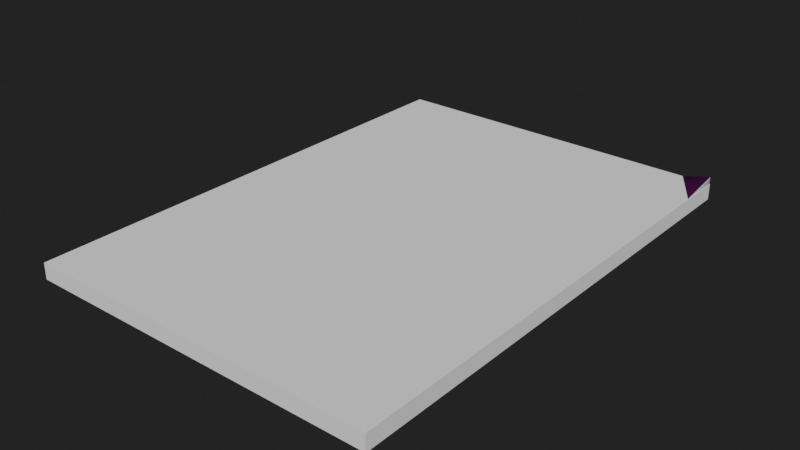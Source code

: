 # Source: Geneva_4.blend  (saved by Blender 2.90.8; exported with 4.5.12 LTS)
import bpy
from mathutils import Matrix  # noqa: F401  (used for matrix-valued properties, if any)

bpy.ops.wm.read_factory_settings(use_empty=True)
scene = bpy.context.scene
scene.name = 'Scene'

# ---- collections
col_collection = bpy.data.collections.new('Collection'); scene.collection.children.link(col_collection)

# ---- images (referenced by path relative to the original .blend; pixels are not part of the script)
import os
ASSET_DIR = os.environ.get("B2B_ASSET_DIR", "")  # directory of the original .blend (textures are referenced by path, not embedded)
HERE = os.path.dirname(os.path.abspath(__file__))  # packed textures are extracted next to this script under _unpacked/

def load_image(name, relpath, width, height, colorspace="sRGB"):
    """Load a texture the original file referenced (path relative to the .blend, or extracted next to this script)."""
    p = next((c for c in (os.path.join(HERE, relpath), os.path.join(ASSET_DIR, relpath)) if relpath and os.path.exists(c)), "")
    if p:
        img = bpy.data.images.load(p, check_existing=True)
        img.name = name
    else:  # same state as the original file: an image datablock whose file is absent (Cycles renders it pink)
        img = bpy.data.images.new(name, width, height)
        img.source = "FILE"
        img.filepath = "//" + (relpath or name)
    img.colorspace_settings.name = colorspace
    return img
img_geneva_tif = load_image('Geneva.tif', 'textures/Geneva.tif', 1024, 1024, 'sRGB')

# ---- materials (node trees are filled in below, after node groups)
mat_rastmat = bpy.data.materials.new('rastMat')
mat_border = bpy.data.materials.new('Border')

# ---- material node trees
mat_rastmat.use_nodes = True; mat_rastmat.node_tree.nodes.clear()
_N = mat_rastmat.node_tree.nodes; _L = mat_rastmat.node_tree.links
n0 = _N.new('ShaderNodeUVMap'); n0.name = 'UV Map'; n0.location = (-800, 200)
n0.uv_map = 'rastUVmap'
n1 = _N.new('ShaderNodeTexImage'); n1.name = 'Image Texture'; n1.location = (-400, 200)
n1.image = img_geneva_tif
n1.extension = 'CLIP'
n2 = _N.new('ShaderNodeBsdfPrincipled'); n2.name = 'Principled BSDF'; n2.location = (0, 200)
n2.distribution = 'GGX'
n2.subsurface_method = 'BURLEY'
n2.inputs[3].default_value = 1.45
n2.inputs[27].default_value = (0.0, 0.0, 0.0, 1.0)
n2.inputs[28].default_value = 1.0
n3 = _N.new('ShaderNodeOutputMaterial'); n3.name = 'Material Output'; n3.location = (400, 200)
_L.new(n0.outputs[0], n1.inputs[0])
_L.new(n1.outputs[0], n2.inputs[0])
_L.new(n2.outputs[0], n3.inputs[0])
n3.is_active_output = True
mat_border.use_nodes = True; mat_border.node_tree.nodes.clear()
_N = mat_border.node_tree.nodes; _L = mat_border.node_tree.links
n0 = _N.new('ShaderNodeBsdfPrincipled'); n0.name = 'Principled BSDF'; n0.location = (10, 300)
n0.distribution = 'GGX'
n0.subsurface_method = 'BURLEY'
n0.inputs[3].default_value = 1.45
n0.inputs[27].default_value = (0.0, 0.0, 0.0, 1.0)
n0.inputs[28].default_value = 1.0
n1 = _N.new('ShaderNodeOutputMaterial'); n1.name = 'Material Output'; n1.location = (300, 300)
_L.new(n0.outputs[0], n1.inputs[0])
n1.is_active_output = True

# ---- world
world_world = bpy.data.worlds.new('World'); scene.world = world_world
world_world.use_nodes = True; world_world.node_tree.nodes.clear()
_N = world_world.node_tree.nodes; _L = world_world.node_tree.links
n0 = _N.new('ShaderNodeOutputWorld'); n0.name = 'World Output'; n0.location = (300, 300)
n1 = _N.new('ShaderNodeBackground'); n1.name = 'Background'; n1.location = (10, 300)
n1.inputs[0].default_value = (0.01599, 0.01599, 0.01599, 1.0)
_L.new(n1.outputs[0], n0.inputs[0])
n0.is_active_output = True
world_world.color = (0.05088, 0.05088, 0.05088)
world_world.use_sun_shadow = False
world_world.sun_shadow_jitter_overblur = 0.0

# ---- meshes
me_export_google_sat_wm = bpy.data.meshes.new('EXPORT_GOOGLE_SAT_WM')
me_export_google_sat_wm.from_pydata([(-9145.0, 6258.0, 444.0), (7977.0, 6258.0, 428.3), (7977.0, -5972.0, 805.0), (-9145.0, -5972.0, 451.0), (-9145.0, 4729.0, 417.7), (-9145.0, 3201.0, 432.8), (-9145.0, 1672.0, 423.4), (-9145.0, 143.2, 410.9), (-9145.0, -1386.0, 405.5), (-9145.0, -2914.0, 403.0), (-9145.0, -4443.0, 445.4), (-7004.0, -5972.0, 405.0), (-4864.0, -5972.0, 408.0), (-2724.0, -5972.0, 417.3), (-583.8, -5972.0, 419.1), (1556.0, -5972.0, 424.0), (3697.0, -5972.0, 426.0), (5837.0, -5972.0, 446.7), (7977.0, -4443.0, 400.9), (7977.0, -2914.0, 400.0), (7977.0, -1386.0, 424.8), (7977.0, 143.2, 429.4), (7977.0, 1672.0, 429.2), (7977.0, 3201.0, 431.0), (7977.0, 4729.0, 463.7), (5837.0, 6258.0, 418.5), (3697.0, 6258.0, 370.0), (1556.0, 6258.0, 370.0), (-583.8, 6258.0, 426.9), (-2724.0, 6258.0, 421.0), (-4864.0, 6258.0, 428.1), (-7004.0, 6258.0, 433.2), (-7004.0, -4443.0, 446.3), (-4864.0, -4443.0, 401.5), (-2724.0, -4443.0, 404.1), (-583.8, -4443.0, 426.2), (1556.0, -4443.0, 417.9), (3697.0, -4443.0, 413.3), (5837.0, -4443.0, 396.3), (-7004.0, -2914.0, 421.3), (-4864.0, -2914.0, 426.9), (-2724.0, -2914.0, 395.3), (-583.8, -2914.0, 385.8), (1556.0, -2914.0, 397.5), (3697.0, -2914.0, 418.6), (5837.0, -2914.0, 408.5), (-7004.0, -1386.0, 421.7), (-4864.0, -1386.0, 420.4), (-2724.0, -1386.0, 427.9), (-583.8, -1386.0, 383.9), (1556.0, -1386.0, 421.0), (3697.0, -1386.0, 423.9), (5837.0, -1386.0, 423.9), (-7004.0, 143.2, 395.5), (-4864.0, 143.2, 419.2), (-2724.0, 143.2, 408.8), (-583.8, 143.2, 386.3), (1556.0, 143.2, 384.5), (3697.0, 143.2, 424.4), (5837.0, 143.2, 425.5), (-7004.0, 1672.0, 433.7), (-4864.0, 1672.0, 416.9), (-2724.0, 1672.0, 414.0), (-583.8, 1672.0, 396.8), (1556.0, 1672.0, 370.0), (3697.0, 1672.0, 445.1), (5837.0, 1672.0, 432.3), (-7004.0, 3201.0, 436.0), (-4864.0, 3201.0, 414.2), (-2724.0, 3201.0, 445.7), (-583.8, 3201.0, 404.0), (1556.0, 3201.0, 370.0), (3697.0, 3201.0, 383.6), (5837.0, 3201.0, 475.0), (-7004.0, 4729.0, 439.7), (-4864.0, 4729.0, 429.3), (-2724.0, 4729.0, 455.2), (-583.8, 4729.0, 446.3), (1556.0, 4729.0, 370.0), (3697.0, 4729.0, 370.0), (5837.0, 4729.0, 468.9), (-9145.0, 6258.0, -0.8007), (7977.0, 6258.0, -0.8007), (7977.0, -5972.0, -0.8007), (-9145.0, -5972.0, -0.8007), (-9145.0, 4729.0, -0.8007), (-9145.0, 3201.0, -0.8007), (-9145.0, 1672.0, -0.8007), (-9145.0, 143.2, -0.8007), (-9145.0, -1386.0, -0.8007), (-9145.0, -2914.0, -0.8007), (-9145.0, -4443.0, -0.8007), (-7004.0, -5972.0, -0.8007), (-4864.0, -5972.0, -0.8007), (-2724.0, -5972.0, -0.8007), (-583.8, -5972.0, -0.8007), (1556.0, -5972.0, -0.8007), (3697.0, -5972.0, -0.8007), (5837.0, -5972.0, -0.8007), (7977.0, -4443.0, -0.8007), (7977.0, -2914.0, -0.8007), (7977.0, -1386.0, -0.8007), (7977.0, 143.2, -0.8007), (7977.0, 1672.0, -0.8007), (7977.0, 3201.0, -0.8007), (7977.0, 4729.0, -0.8007), (5837.0, 6258.0, -0.8007), (3697.0, 6258.0, -0.8007), (1556.0, 6258.0, -0.8007), (-583.8, 6258.0, -0.8007), (-2724.0, 6258.0, -0.8007), (-4864.0, 6258.0, -0.8007), (-7004.0, 6258.0, -0.8007)], [], [(32, 33, 40, 39), (33, 34, 41, 40), (34, 35, 42, 41), (35, 36, 43, 42), (36, 37, 44, 43), (37, 38, 45, 44), (39, 40, 47, 46), (40, 41, 48, 47), (41, 42, 49, 48), (42, 43, 50, 49), (43, 44, 51, 50), (44, 45, 52, 51), (46, 47, 54, 53), (47, 48, 55, 54), (48, 49, 56, 55), (49, 50, 57, 56), (50, 51, 58, 57), (51, 52, 59, 58), (53, 54, 61, 60), (54, 55, 62, 61), (55, 56, 63, 62), (56, 57, 64, 63), (57, 58, 65, 64), (58, 59, 66, 65), (60, 61, 68, 67), (61, 62, 69, 68), (62, 63, 70, 69), (63, 64, 71, 70), (64, 65, 72, 71), (65, 66, 73, 72), (67, 68, 75, 74), (68, 69, 76, 75), (69, 70, 77, 76), (70, 71, 78, 77), (71, 72, 79, 78), (72, 73, 80, 79), (3, 11, 32, 10), (11, 12, 33, 32), (12, 13, 34, 33), (13, 14, 35, 34), (14, 15, 36, 35), (15, 16, 37, 36), (16, 17, 38, 37), (17, 2, 18, 38), (38, 18, 19, 45), (45, 19, 20, 52), (52, 20, 21, 59), (59, 21, 22, 66), (66, 22, 23, 73), (73, 23, 24, 80), (80, 24, 1, 25), (79, 80, 25, 26), (78, 79, 26, 27), (77, 78, 27, 28), (76, 77, 28, 29), (75, 76, 29, 30), (74, 75, 30, 31), (4, 74, 31, 0), (5, 67, 74, 4), (6, 60, 67, 5), (7, 53, 60, 6), (8, 46, 53, 7), (9, 39, 46, 8), (10, 32, 39, 9), (28, 27, 108, 109), (17, 16, 97, 98), (5, 4, 85, 86), (29, 28, 109, 110), (2, 17, 98, 83), (6, 5, 86, 87), (30, 29, 110, 111), (18, 2, 83, 99), (7, 6, 87, 88), (31, 30, 111, 112), (19, 18, 99, 100), (8, 7, 88, 89), (0, 31, 112, 81), (20, 19, 100, 101), (9, 8, 89, 90), (21, 20, 101, 102), (10, 9, 90, 91), (22, 21, 102, 103), (3, 10, 91, 84), (23, 22, 103, 104), (11, 3, 84, 92), (24, 23, 104, 105), (12, 11, 92, 93), (1, 24, 105, 82), (13, 12, 93, 94), (25, 1, 82, 106), (14, 13, 94, 95), (26, 25, 106, 107), (15, 14, 95, 96), (27, 26, 107, 108), (16, 15, 96, 97), (4, 0, 81, 85)])
me_export_google_sat_wm.polygons.foreach_set('use_smooth', [True] * 96)
me_export_google_sat_wm.polygons.foreach_set('material_index', [0, 0, 0, 0, 0, 0, 0, 0, 0, 0, 0, 0, 0, 0, 0, 0, 0, 0, 0, 0, 0, 0, 0, 0, 0, 0, 0, 0, 0, 0, 0, 0, 0, 0, 0, 0, 0, 0, 0, 0, 0, 0, 0, 0, 0, 0, 0, 0, 0, 0, 0, 0, 0, 0, 0, 0, 0, 0, 0, 0, 0, 0, 0, 0, 1, 1, 1, 1, 1, 1, 1, 1, 1, 1, 1, 1, 1, 1, 1, 1, 1, 1, 1, 1, 1, 1, 1, 1, 1, 1, 1, 1, 1, 1, 1, 1])
_uv = me_export_google_sat_wm.uv_layers.new(name='rastUVmap')
_uv.uv.foreach_set('vector', [0.125, 0.125, 0.25, 0.125, 0.25, 0.25, 0.125, 0.25, 0.25, 0.125, 0.375, 0.125, 0.375, 0.25, 0.25, 0.25, 0.375, 0.125, 0.5, 0.125, 0.5, 0.25, 0.375, 0.25, 0.5, 0.125, 0.625, 0.125, 0.625, 0.25, 0.5, 0.25, 0.625, 0.125, 0.75, 0.125, 0.75, 0.25, 0.625, 0.25, 0.75, 0.125, 0.875, 0.125, 0.875, 0.25, 0.75, 0.25, 0.125, 0.25, 0.25, 0.25, 0.25, 0.375, 0.125, 0.375, 0.25, 0.25, 0.375, 0.25, 0.375, 0.375, 0.25, 0.375, 0.375, 0.25, 0.5, 0.25, 0.5, 0.375, 0.375, 0.375, 0.5, 0.25, 0.625, 0.25, 0.625, 0.375, 0.5, 0.375, 0.625, 0.25, 0.75, 0.25, 0.75, 0.375, 0.625, 0.375, 0.75, 0.25, 0.875, 0.25, 0.875, 0.375, 0.75, 0.375, 0.125, 0.375, 0.25, 0.375, 0.25, 0.5, 0.125, 0.5, 0.25, 0.375, 0.375, 0.375, 0.375, 0.5, 0.25, 0.5, 0.375, 0.375, 0.5, 0.375, 0.5, 0.5, 0.375, 0.5, 0.5, 0.375, 0.625, 0.375, 0.625, 0.5, 0.5, 0.5, 0.625, 0.375, 0.75, 0.375, 0.75, 0.5, 0.625, 0.5, 0.75, 0.375, 0.875, 0.375, 0.875, 0.5, 0.75, 0.5, 0.125, 0.5, 0.25, 0.5, 0.25, 0.625, 0.125, 0.625, 0.25, 0.5, 0.375, 0.5, 0.375, 0.625, 0.25, 0.625, 0.375, 0.5, 0.5, 0.5, 0.5, 0.625, 0.375, 0.625, 0.5, 0.5, 0.625, 0.5, 0.625, 0.625, 0.5, 0.625, 0.625, 0.5, 0.75, 0.5, 0.75, 0.625, 0.625, 0.625, 0.75, 0.5, 0.875, 0.5, 0.875, 0.625, 0.75, 0.625, 0.125, 0.625, 0.25, 0.625, 0.25, 0.75, 0.125, 0.75, 0.25, 0.625, 0.375, 0.625, 0.375, 0.75, 0.25, 0.75, 0.375, 0.625, 0.5, 0.625, 0.5, 0.75, 0.375, 0.75, 0.5, 0.625, 0.625, 0.625, 0.625, 0.75, 0.5, 0.75, 0.625, 0.625, 0.75, 0.625, 0.75, 0.75, 0.625, 0.75, 0.75, 0.625, 0.875, 0.625, 0.875, 0.75, 0.75, 0.75, 0.125, 0.75, 0.25, 0.75, 0.25, 0.875, 0.125, 0.875, 0.25, 0.75, 0.375, 0.75, 0.375, 0.875, 0.25, 0.875, 0.375, 0.75, 0.5, 0.75, 0.5, 0.875, 0.375, 0.875, 0.5, 0.75, 0.625, 0.75, 0.625, 0.875, 0.5, 0.875, 0.625, 0.75, 0.75, 0.75, 0.75, 0.875, 0.625, 0.875, 0.75, 0.75, 0.875, 0.75, 0.875, 0.875, 0.75, 0.875, 2.394e-09, 2.321e-09, 0.125, 2.321e-09, 0.125, 0.125, 2.394e-09, 0.125, 0.125, 2.321e-09, 0.25, 2.321e-09, 0.25, 0.125, 0.125, 0.125, 0.25, 2.321e-09, 0.375, 2.321e-09, 0.375, 0.125, 0.25, 0.125, 0.375, 2.321e-09, 0.5, 2.321e-09, 0.5, 0.125, 0.375, 0.125, 0.5, 2.321e-09, 0.625, 2.321e-09, 0.625, 0.125, 0.5, 0.125, 0.625, 2.321e-09, 0.75, 2.321e-09, 0.75, 0.125, 0.625, 0.125, 0.75, 2.321e-09, 0.875, 2.321e-09, 0.875, 0.125, 0.75, 0.125, 0.875, 2.321e-09, 1.0, 2.321e-09, 1.0, 0.125, 0.875, 0.125, 0.875, 0.125, 1.0, 0.125, 1.0, 0.25, 0.875, 0.25, 0.875, 0.25, 1.0, 0.25, 1.0, 0.375, 0.875, 0.375, 0.875, 0.375, 1.0, 0.375, 1.0, 0.5, 0.875, 0.5, 0.875, 0.5, 1.0, 0.5, 1.0, 0.625, 0.875, 0.625, 0.875, 0.625, 1.0, 0.625, 1.0, 0.75, 0.875, 0.75, 0.875, 0.75, 1.0, 0.75, 1.0, 0.875, 0.875, 0.875, 0.875, 0.875, 1.0, 0.875, 1.0, 1.0, 0.875, 1.0, 0.75, 0.875, 0.875, 0.875, 0.875, 1.0, 0.75, 1.0, 0.625, 0.875, 0.75, 0.875, 0.75, 1.0, 0.625, 1.0, 0.5, 0.875, 0.625, 0.875, 0.625, 1.0, 0.5, 1.0, 0.375, 0.875, 0.5, 0.875, 0.5, 1.0, 0.375, 1.0, 0.25, 0.875, 0.375, 0.875, 0.375, 1.0, 0.25, 1.0, 0.125, 0.875, 0.25, 0.875, 0.25, 1.0, 0.125, 1.0, 2.394e-09, 0.875, 0.125, 0.875, 0.125, 1.0, 2.394e-09, 1.0, 2.394e-09, 0.75, 0.125, 0.75, 0.125, 0.875, 2.394e-09, 0.875, 2.394e-09, 0.625, 0.125, 0.625, 0.125, 0.75, 2.394e-09, 0.75, 2.394e-09, 0.5, 0.125, 0.5, 0.125, 0.625, 2.394e-09, 0.625, 2.394e-09, 0.375, 0.125, 0.375, 0.125, 0.5, 2.394e-09, 0.5, 2.394e-09, 0.25, 0.125, 0.25, 0.125, 0.375, 2.394e-09, 0.375, 2.394e-09, 0.125, 0.125, 0.125, 0.125, 0.25, 2.394e-09, 0.25, 0.5, 1.0, 0.625, 1.0, 0.625, 1.0, 0.5, 1.0, 0.875, 2.321e-09, 0.75, 2.321e-09, 0.75, 2.321e-09, 0.875, 2.321e-09, 2.394e-09, 0.75, 2.394e-09, 0.875, 2.394e-09, 0.875, 2.394e-09, 0.75, 0.375, 1.0, 0.5, 1.0, 0.5, 1.0, 0.375, 1.0, 1.0, 2.321e-09, 0.875, 2.321e-09, 0.875, 2.321e-09, 1.0, 2.321e-09, 2.394e-09, 0.625, 2.394e-09, 0.75, 2.394e-09, 0.75, 2.394e-09, 0.625, 0.25, 1.0, 0.375, 1.0, 0.375, 1.0, 0.25, 1.0, 1.0, 0.125, 1.0, 2.321e-09, 1.0, 2.321e-09, 1.0, 0.125, 2.394e-09, 0.5, 2.394e-09, 0.625, 2.394e-09, 0.625, 2.394e-09, 0.5, 0.125, 1.0, 0.25, 1.0, 0.25, 1.0, 0.125, 1.0, 1.0, 0.25, 1.0, 0.125, 1.0, 0.125, 1.0, 0.25, 2.394e-09, 0.375, 2.394e-09, 0.5, 2.394e-09, 0.5, 2.394e-09, 0.375, 2.394e-09, 1.0, 0.125, 1.0, 0.125, 1.0, 2.394e-09, 1.0, 1.0, 0.375, 1.0, 0.25, 1.0, 0.25, 1.0, 0.375, 2.394e-09, 0.25, 2.394e-09, 0.375, 2.394e-09, 0.375, 2.394e-09, 0.25, 1.0, 0.5, 1.0, 0.375, 1.0, 0.375, 1.0, 0.5, 2.394e-09, 0.125, 2.394e-09, 0.25, 2.394e-09, 0.25, 2.394e-09, 0.125, 1.0, 0.625, 1.0, 0.5, 1.0, 0.5, 1.0, 0.625, 2.394e-09, 2.321e-09, 2.394e-09, 0.125, 2.394e-09, 0.125, 2.394e-09, 2.321e-09, 1.0, 0.75, 1.0, 0.625, 1.0, 0.625, 1.0, 0.75, 0.125, 2.321e-09, 2.394e-09, 2.321e-09, 2.394e-09, 2.321e-09, 0.125, 2.321e-09, 1.0, 0.875, 1.0, 0.75, 1.0, 0.75, 1.0, 0.875, 0.25, 2.321e-09, 0.125, 2.321e-09, 0.125, 2.321e-09, 0.25, 2.321e-09, 1.0, 1.0, 1.0, 0.875, 1.0, 0.875, 1.0, 1.0, 0.375, 2.321e-09, 0.25, 2.321e-09, 0.25, 2.321e-09, 0.375, 2.321e-09, 0.875, 1.0, 1.0, 1.0, 1.0, 1.0, 0.875, 1.0, 0.5, 2.321e-09, 0.375, 2.321e-09, 0.375, 2.321e-09, 0.5, 2.321e-09, 0.75, 1.0, 0.875, 1.0, 0.875, 1.0, 0.75, 1.0, 0.625, 2.321e-09, 0.5, 2.321e-09, 0.5, 2.321e-09, 0.625, 2.321e-09, 0.625, 1.0, 0.75, 1.0, 0.75, 1.0, 0.625, 1.0, 0.75, 2.321e-09, 0.625, 2.321e-09, 0.625, 2.321e-09, 0.75, 2.321e-09, 2.394e-09, 0.875, 2.394e-09, 1.0, 2.394e-09, 1.0, 2.394e-09, 0.875])
_uv.active_render = True
_uv = me_export_google_sat_wm.uv_layers.new(name='demUVmap')
_uv.uv.foreach_set('vector', [0.1257, 0.1253, 0.2504, 0.1253, 0.2504, 0.2502, 0.1257, 0.2502, 0.2504, 0.1253, 0.3751, 0.1253, 0.3751, 0.2502, 0.2504, 0.2502, 0.3751, 0.1253, 0.4998, 0.1253, 0.4998, 0.2502, 0.3751, 0.2502, 0.4998, 0.1253, 0.6245, 0.1253, 0.6245, 0.2502, 0.4998, 0.2502, 0.6245, 0.1253, 0.7492, 0.1253, 0.7492, 0.2502, 0.6245, 0.2502, 0.7492, 0.1253, 0.8739, 0.1253, 0.8739, 0.2502, 0.7492, 0.2502, 0.1257, 0.2502, 0.2504, 0.2502, 0.2504, 0.375, 0.1257, 0.375, 0.2504, 0.2502, 0.3751, 0.2502, 0.3751, 0.375, 0.2504, 0.375, 0.3751, 0.2502, 0.4998, 0.2502, 0.4998, 0.375, 0.3751, 0.375, 0.4998, 0.2502, 0.6245, 0.2502, 0.6245, 0.375, 0.4998, 0.375, 0.6245, 0.2502, 0.7492, 0.2502, 0.7492, 0.375, 0.6245, 0.375, 0.7492, 0.2502, 0.8739, 0.2502, 0.8739, 0.375, 0.7492, 0.375, 0.1257, 0.375, 0.2504, 0.375, 0.2504, 0.4999, 0.1257, 0.4999, 0.2504, 0.375, 0.3751, 0.375, 0.3751, 0.4999, 0.2504, 0.4999, 0.3751, 0.375, 0.4998, 0.375, 0.4998, 0.4999, 0.3751, 0.4999, 0.4998, 0.375, 0.6245, 0.375, 0.6245, 0.4999, 0.4998, 0.4999, 0.6245, 0.375, 0.7492, 0.375, 0.7492, 0.4999, 0.6245, 0.4999, 0.7492, 0.375, 0.8739, 0.375, 0.8739, 0.4999, 0.7492, 0.4999, 0.1257, 0.4999, 0.2504, 0.4999, 0.2504, 0.6248, 0.1257, 0.6248, 0.2504, 0.4999, 0.3751, 0.4999, 0.3751, 0.6248, 0.2504, 0.6248, 0.3751, 0.4999, 0.4998, 0.4999, 0.4998, 0.6248, 0.3751, 0.6248, 0.4998, 0.4999, 0.6245, 0.4999, 0.6245, 0.6248, 0.4998, 0.6248, 0.6245, 0.4999, 0.7492, 0.4999, 0.7492, 0.6248, 0.6245, 0.6248, 0.7492, 0.4999, 0.8739, 0.4999, 0.8739, 0.6248, 0.7492, 0.6248, 0.1257, 0.6248, 0.2504, 0.6248, 0.2504, 0.7497, 0.1257, 0.7497, 0.2504, 0.6248, 0.3751, 0.6248, 0.3751, 0.7497, 0.2504, 0.7497, 0.3751, 0.6248, 0.4998, 0.6248, 0.4998, 0.7497, 0.3751, 0.7497, 0.4998, 0.6248, 0.6245, 0.6248, 0.6245, 0.7497, 0.4998, 0.7497, 0.6245, 0.6248, 0.7492, 0.6248, 0.7492, 0.7497, 0.6245, 0.7497, 0.7492, 0.6248, 0.8739, 0.6248, 0.8739, 0.7497, 0.7492, 0.7497, 0.1257, 0.7497, 0.2504, 0.7497, 0.2504, 0.8746, 0.1257, 0.8746, 0.2504, 0.7497, 0.3751, 0.7497, 0.3751, 0.8746, 0.2504, 0.8746, 0.3751, 0.7497, 0.4998, 0.7497, 0.4998, 0.8746, 0.3751, 0.8746, 0.4998, 0.7497, 0.6245, 0.7497, 0.6245, 0.8746, 0.4998, 0.8746, 0.6245, 0.7497, 0.7492, 0.7497, 0.7492, 0.8746, 0.6245, 0.8746, 0.7492, 0.7497, 0.8739, 0.7497, 0.8739, 0.8746, 0.7492, 0.8746, 0.0009572, 0.0004095, 0.1257, 0.0004095, 0.1257, 0.1253, 0.0009572, 0.1253, 0.1257, 0.0004095, 0.2504, 0.0004095, 0.2504, 0.1253, 0.1257, 0.1253, 0.2504, 0.0004095, 0.3751, 0.0004095, 0.3751, 0.1253, 0.2504, 0.1253, 0.3751, 0.0004095, 0.4998, 0.0004095, 0.4998, 0.1253, 0.3751, 0.1253, 0.4998, 0.0004095, 0.6245, 0.0004095, 0.6245, 0.1253, 0.4998, 0.1253, 0.6245, 0.0004095, 0.7492, 0.0004095, 0.7492, 0.1253, 0.6245, 0.1253, 0.7492, 0.0004095, 0.8739, 0.0004095, 0.8739, 0.1253, 0.7492, 0.1253, 0.8739, 0.0004095, 0.9986, 0.0004095, 0.9986, 0.1253, 0.8739, 0.1253, 0.8739, 0.1253, 0.9986, 0.1253, 0.9986, 0.2502, 0.8739, 0.2502, 0.8739, 0.2502, 0.9986, 0.2502, 0.9986, 0.375, 0.8739, 0.375, 0.8739, 0.375, 0.9986, 0.375, 0.9986, 0.4999, 0.8739, 0.4999, 0.8739, 0.4999, 0.9986, 0.4999, 0.9986, 0.6248, 0.8739, 0.6248, 0.8739, 0.6248, 0.9986, 0.6248, 0.9986, 0.7497, 0.8739, 0.7497, 0.8739, 0.7497, 0.9986, 0.7497, 0.9986, 0.8746, 0.8739, 0.8746, 0.8739, 0.8746, 0.9986, 0.8746, 0.9986, 0.9994, 0.8739, 0.9994, 0.7492, 0.8746, 0.8739, 0.8746, 0.8739, 0.9994, 0.7492, 0.9994, 0.6245, 0.8746, 0.7492, 0.8746, 0.7492, 0.9994, 0.6245, 0.9994, 0.4998, 0.8746, 0.6245, 0.8746, 0.6245, 0.9994, 0.4998, 0.9994, 0.3751, 0.8746, 0.4998, 0.8746, 0.4998, 0.9994, 0.3751, 0.9994, 0.2504, 0.8746, 0.3751, 0.8746, 0.3751, 0.9994, 0.2504, 0.9994, 0.1257, 0.8746, 0.2504, 0.8746, 0.2504, 0.9994, 0.1257, 0.9994, 0.0009572, 0.8746, 0.1257, 0.8746, 0.1257, 0.9994, 0.0009572, 0.9994, 0.0009572, 0.7497, 0.1257, 0.7497, 0.1257, 0.8746, 0.0009572, 0.8746, 0.0009572, 0.6248, 0.1257, 0.6248, 0.1257, 0.7497, 0.0009572, 0.7497, 0.0009572, 0.4999, 0.1257, 0.4999, 0.1257, 0.6248, 0.0009572, 0.6248, 0.0009572, 0.375, 0.1257, 0.375, 0.1257, 0.4999, 0.0009572, 0.4999, 0.0009572, 0.2502, 0.1257, 0.2502, 0.1257, 0.375, 0.0009572, 0.375, 0.0009572, 0.1253, 0.1257, 0.1253, 0.1257, 0.2502, 0.0009572, 0.2502, 0.4998, 0.9994, 0.6245, 0.9994, 0.6245, 0.9994, 0.4998, 0.9994, 0.8739, 0.0004095, 0.7492, 0.0004095, 0.7492, 0.0004095, 0.8739, 0.0004095, 0.0009572, 0.7497, 0.0009572, 0.8746, 0.0009572, 0.8746, 0.0009572, 0.7497, 0.3751, 0.9994, 0.4998, 0.9994, 0.4998, 0.9994, 0.3751, 0.9994, 0.9986, 0.0004095, 0.8739, 0.0004095, 0.8739, 0.0004095, 0.9986, 0.0004095, 0.0009572, 0.6248, 0.0009572, 0.7497, 0.0009572, 0.7497, 0.0009572, 0.6248, 0.2504, 0.9994, 0.3751, 0.9994, 0.3751, 0.9994, 0.2504, 0.9994, 0.9986, 0.1253, 0.9986, 0.0004095, 0.9986, 0.0004095, 0.9986, 0.1253, 0.0009572, 0.4999, 0.0009572, 0.6248, 0.0009572, 0.6248, 0.0009572, 0.4999, 0.1257, 0.9994, 0.2504, 0.9994, 0.2504, 0.9994, 0.1257, 0.9994, 0.9986, 0.2502, 0.9986, 0.1253, 0.9986, 0.1253, 0.9986, 0.2502, 0.0009572, 0.375, 0.0009572, 0.4999, 0.0009572, 0.4999, 0.0009572, 0.375, 0.0009572, 0.9994, 0.1257, 0.9994, 0.1257, 0.9994, 0.0009572, 0.9994, 0.9986, 0.375, 0.9986, 0.2502, 0.9986, 0.2502, 0.9986, 0.375, 0.0009572, 0.2502, 0.0009572, 0.375, 0.0009572, 0.375, 0.0009572, 0.2502, 0.9986, 0.4999, 0.9986, 0.375, 0.9986, 0.375, 0.9986, 0.4999, 0.0009572, 0.1253, 0.0009572, 0.2502, 0.0009572, 0.2502, 0.0009572, 0.1253, 0.9986, 0.6248, 0.9986, 0.4999, 0.9986, 0.4999, 0.9986, 0.6248, 0.0009572, 0.0004095, 0.0009572, 0.1253, 0.0009572, 0.1253, 0.0009572, 0.0004095, 0.9986, 0.7497, 0.9986, 0.6248, 0.9986, 0.6248, 0.9986, 0.7497, 0.1257, 0.0004095, 0.0009572, 0.0004095, 0.0009572, 0.0004095, 0.1257, 0.0004095, 0.9986, 0.8746, 0.9986, 0.7497, 0.9986, 0.7497, 0.9986, 0.8746, 0.2504, 0.0004095, 0.1257, 0.0004095, 0.1257, 0.0004095, 0.2504, 0.0004095, 0.9986, 0.9994, 0.9986, 0.8746, 0.9986, 0.8746, 0.9986, 0.9994, 0.3751, 0.0004095, 0.2504, 0.0004095, 0.2504, 0.0004095, 0.3751, 0.0004095, 0.8739, 0.9994, 0.9986, 0.9994, 0.9986, 0.9994, 0.8739, 0.9994, 0.4998, 0.0004095, 0.3751, 0.0004095, 0.3751, 0.0004095, 0.4998, 0.0004095, 0.7492, 0.9994, 0.8739, 0.9994, 0.8739, 0.9994, 0.7492, 0.9994, 0.6245, 0.0004095, 0.4998, 0.0004095, 0.4998, 0.0004095, 0.6245, 0.0004095, 0.6245, 0.9994, 0.7492, 0.9994, 0.7492, 0.9994, 0.6245, 0.9994, 0.7492, 0.0004095, 0.6245, 0.0004095, 0.6245, 0.0004095, 0.7492, 0.0004095, 0.0009572, 0.8746, 0.0009572, 0.9994, 0.0009572, 0.9994, 0.0009572, 0.8746])
me_export_google_sat_wm.materials.append(mat_rastmat)
me_export_google_sat_wm.materials.append(mat_border)
me_export_google_sat_wm.use_remesh_fix_poles = True
me_export_google_sat_wm.use_remesh_preserve_attributes = False
me_export_google_sat_wm.use_mirror_vertex_groups = False
me_export_google_sat_wm.update()
me_cube = bpy.data.meshes.new('Cube')
me_cube.from_pydata([(-1.01, -0.9792, -0.007227), (-1.01, -0.9792, 0.92), (-1.01, 1.024, -0.007227), (-1.01, 1.024, 0.92), (0.8796, -0.9792, -0.007227), (0.8796, -0.9792, 0.92), (0.8796, 1.024, -0.007227), (0.8796, 1.024, 0.92)], [], [(0, 1, 3, 2), (2, 3, 7, 6), (6, 7, 5, 4), (4, 5, 1, 0), (2, 6, 4, 0), (7, 3, 1, 5)])
_uv = me_cube.uv_layers.new(name='UVMap')
_uv.uv.foreach_set('vector', [0.375, 0.0, 0.625, 0.0, 0.625, 0.25, 0.375, 0.25, 0.375, 0.25, 0.625, 0.25, 0.625, 0.5, 0.375, 0.5, 0.375, 0.5, 0.625, 0.5, 0.625, 0.75, 0.375, 0.75, 0.375, 0.75, 0.625, 0.75, 0.625, 1.0, 0.375, 1.0, 0.125, 0.5, 0.375, 0.5, 0.375, 0.75, 0.125, 0.75, 0.625, 0.5, 0.875, 0.5, 0.875, 0.75, 0.625, 0.75])
me_cube.use_remesh_fix_poles = True
me_cube.use_remesh_preserve_attributes = False
me_cube.use_mirror_vertex_groups = False
me_cube.update()

# ---- objects
ob_google_sat_wm = bpy.data.objects.new('GOOGLE_SAT_WM', None)
ob_export_google_sat_wm = bpy.data.objects.new('EXPORT_GOOGLE_SAT_WM', me_export_google_sat_wm)
ob_ucx_export_google_sat_wm_01 = bpy.data.objects.new('UCX_EXPORT_GOOGLE_SAT_WM_01', me_cube)

# ---- transforms, parenting, visibility, modifiers, constraints
ob_google_sat_wm.location = (-583.8, 143.2, 0.0)
ob_google_sat_wm.scale = (1.712e+04, 1.712e+04, 1.0)
ob_google_sat_wm.empty_display_type = 'IMAGE'
ob_google_sat_wm.empty_image_depth = 'BACK'
ob_google_sat_wm.hide_viewport = True
ob_google_sat_wm.lineart.crease_threshold = 0.0
ob_export_google_sat_wm.location = (0.0, 0.0, 0.0)
ob_export_google_sat_wm.rotation_euler = (0.0, -0.0, 1.571)
ob_export_google_sat_wm.scale = (0.006886, 0.006886, 0.006886)
ob_export_google_sat_wm.lineart.crease_threshold = 0.0
ob_ucx_export_google_sat_wm_01.location = (0.0, 0.0, 0.0)
ob_ucx_export_google_sat_wm_01.rotation_euler = (0.0, -0.0, 1.571)
ob_ucx_export_google_sat_wm_01.scale = (62.46, 42.14, 4.122)
ob_ucx_export_google_sat_wm_01.lineart.crease_threshold = 0.0

# ---- collection membership
scene.collection.objects.link(ob_google_sat_wm)
scene.collection.objects.link(ob_export_google_sat_wm)
col_collection.objects.link(ob_ucx_export_google_sat_wm_01)

# ---- scene / render settings (as saved in the file)
scene.frame_start = 1; scene.frame_end = 250; scene.frame_set(1)
scene.render.engine = 'CYCLES'
scene.cycles.use_denoising = False
scene.cycles.samples = 128
scene.cycles.sampling_pattern = 'TABULATED_SOBOL'
scene.cycles.use_adaptive_sampling = False
scene.cycles.use_light_tree = False
scene.view_settings.view_transform = 'Filmic'
scene.unit_settings.scale_length = 0.01
bpy.context.view_layer.update()

# ---- added for rendering (the .blend has no active camera and no usable light): camera, sun
cam_auto = bpy.data.cameras.new('AutoCamera')
cam_auto.lens = 50.0
cam_auto.sensor_width = 36.0
cam_auto.clip_end = 2358.36
ob_auto_camera = bpy.data.objects.new('AutoCamera', cam_auto)
scene.collection.objects.link(ob_auto_camera)
ob_auto_camera.location = (133.44, -165.345, 110.261)
ob_auto_camera.rotation_euler = (1.09748, -7.21219e-08, 0.694738)
scene.camera = ob_auto_camera
light_auto_sun = bpy.data.lights.new('AutoSun', 'SUN')
light_auto_sun.energy = 3.0
light_auto_sun.angle = 0.0523599
ob_auto_sun = bpy.data.objects.new('AutoSun', light_auto_sun)
scene.collection.objects.link(ob_auto_sun)
ob_auto_sun.rotation_euler = (0.872665, 0.174533, 0.523599)
bpy.context.view_layer.update()
